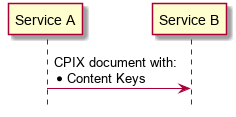

The diagram above was rendered by PlantUML. Its source (embedded in the PNG):
@startuml
skinparamlocked fixCircleLabelOverlapping true
hide footbox

participant "Service A" as A
participant "Service B" as B

A->B: CPIX document with:\n* Content Keys

@enduml